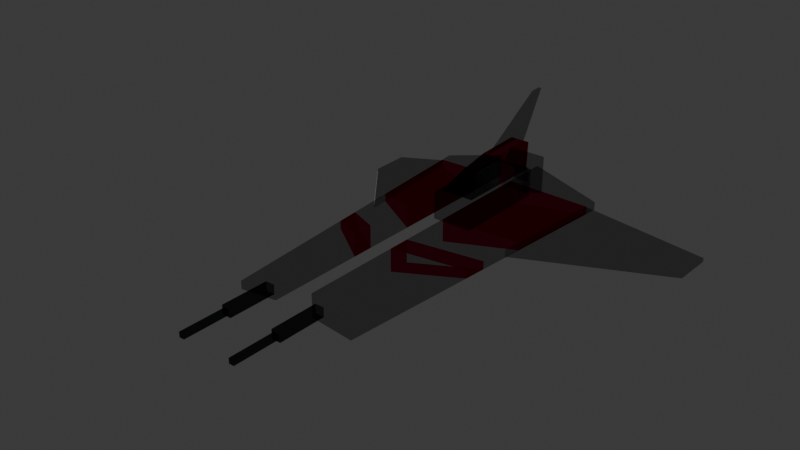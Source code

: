 # Source: nau.blend  (saved by Blender 4.5.90; exported with 4.5.12 LTS)
import bpy
from mathutils import Matrix  # noqa: F401  (used for matrix-valued properties, if any)

bpy.ops.wm.read_factory_settings(use_empty=True)
scene = bpy.context.scene
scene.name = 'Scene'

# ---- collections
col_collection = bpy.data.collections.new('Collection'); scene.collection.children.link(col_collection)

# ---- materials (node trees are filled in below, after node groups)
mat_lambert4sg = bpy.data.materials.new('lambert4SG')
mat_lambert4sg.use_transparency_overlap = False
mat_lambert4sg.show_transparent_back = False
mat_lambert4sg.diffuse_color = (0.07, 0.07, 0.07, 1.0)
mat_lambert4sg.roughness = 1.0
mat_lambert3sg = bpy.data.materials.new('lambert3SG')
mat_lambert3sg.use_transparency_overlap = False
mat_lambert3sg.show_transparent_back = False
mat_lambert3sg.diffuse_color = (0.33, 0.04, 0.04, 1.0)
mat_lambert3sg.roughness = 1.0
mat_lambert2sg = bpy.data.materials.new('lambert2SG')
mat_lambert2sg.use_transparency_overlap = False
mat_lambert2sg.show_transparent_back = False
mat_lambert2sg.diffuse_color = (0.4, 0.4, 0.4, 1.0)
mat_lambert2sg.roughness = 1.0

# ---- material node trees
mat_lambert4sg.use_nodes = True; mat_lambert4sg.node_tree.nodes.clear()
_N = mat_lambert4sg.node_tree.nodes; _L = mat_lambert4sg.node_tree.links
n0 = _N.new('ShaderNodeBsdfPrincipled'); n0.name = 'Principled BSDF'; n0.location = (0, 300)
n0.inputs[0].default_value = (0.06262, 0.06772, 0.07005, 1.0)
n0.inputs[2].default_value = 1.0
n0.inputs[3].default_value = 1.0
n0.inputs[13].default_value = 0.0
n0.inputs[18].default_value = 1.0
n1 = _N.new('ShaderNodeOutputMaterial'); n1.name = 'Material Output'; n1.location = (280, 300)
_L.new(n0.outputs[0], n1.inputs[0])
n1.is_active_output = True
mat_lambert3sg.use_nodes = True; mat_lambert3sg.node_tree.nodes.clear()
_N = mat_lambert3sg.node_tree.nodes; _L = mat_lambert3sg.node_tree.links
n0 = _N.new('ShaderNodeBsdfPrincipled'); n0.name = 'Principled BSDF'; n0.location = (0, 300)
n0.inputs[0].default_value = (0.3308, 0.0, 0.006714, 1.0)
n0.inputs[2].default_value = 1.0
n0.inputs[3].default_value = 1.0
n0.inputs[13].default_value = 0.0
n0.inputs[18].default_value = 1.0
n1 = _N.new('ShaderNodeOutputMaterial'); n1.name = 'Material Output'; n1.location = (280, 300)
_L.new(n0.outputs[0], n1.inputs[0])
n1.is_active_output = True
mat_lambert2sg.use_nodes = True; mat_lambert2sg.node_tree.nodes.clear()
_N = mat_lambert2sg.node_tree.nodes; _L = mat_lambert2sg.node_tree.links
n0 = _N.new('ShaderNodeBsdfPrincipled'); n0.name = 'Principled BSDF'; n0.location = (0, 300)
n0.inputs[0].default_value = (0.4, 0.4, 0.4, 1.0)
n0.inputs[2].default_value = 1.0
n0.inputs[3].default_value = 1.0
n0.inputs[13].default_value = 0.0
n0.inputs[18].default_value = 1.0
n1 = _N.new('ShaderNodeOutputMaterial'); n1.name = 'Material Output'; n1.location = (280, 300)
_L.new(n0.outputs[0], n1.inputs[0])
n1.is_active_output = True

# ---- world
world_world = bpy.data.worlds.new('World'); scene.world = world_world
world_world.use_nodes = True; world_world.node_tree.nodes.clear()
_N = world_world.node_tree.nodes; _L = world_world.node_tree.links
n0 = _N.new('ShaderNodeOutputWorld'); n0.name = 'World Output'; n0.location = (200, 100)
n1 = _N.new('ShaderNodeBackground'); n1.name = 'Background'; n1.location = (-200, 100)
n1.inputs[0].default_value = (0.05088, 0.05088, 0.05088, 1.0)
_L.new(n1.outputs[0], n0.inputs[0])
n0.is_active_output = True
world_world.color = (0.05088, 0.05088, 0.05088)
world_world.sun_shadow_jitter_overblur = 0.0

# ---- meshes
me_lo_poly_spaceship_03_by_liz_reddington = bpy.data.meshes.new('Lo_poly_Spaceship_03_by_Liz_Reddington')
me_lo_poly_spaceship_03_by_liz_reddington.from_pydata([(5.51, -43.86, 0.1977), (3.984, -43.86, 0.1977), (5.51, -43.86, 1.724), (3.984, -43.86, 1.724), (5.51, -35.61, 1.724), (3.984, -35.61, 1.724), (5.51, -35.61, 0.1977), (3.984, -35.61, 0.1977), (5.182, -51.65, 0.526), (4.312, -51.65, 0.526), (5.182, -51.65, 1.396), (4.312, -51.65, 1.396), (5.182, -43.76, 1.396), (4.312, -43.76, 1.396), (5.182, -43.76, 0.526), (4.312, -43.76, 0.526), (-2.918, 8.334, 3.223), (2.918, 8.334, 3.223), (-2.918, 16.4, 3.223), (2.918, 16.4, 3.223), (1.697, 10.45, 6.904), (-1.696, 10.45, 6.904), (-1.696, 18.52, 7.184), (1.697, 18.52, 7.184), (-2.918, 1.089, 3.223), (2.918, 1.089, 3.223), (1.697, 4.981, 5.82), (-1.696, 4.981, 5.82), (13.05, -3.951, -1.234), (31.74, 18.52, -8.041), (13.05, -3.951, -0.06046), (31.74, 18.52, -7.365), (14.58, 16.55, -0.06046), (31.86, 25.69, -7.365), (14.58, 16.55, -1.234), (31.86, 25.69, -8.041), (3.551, -35.83, -0.5669), (10.55, -35.83, -1.358), (3.551, -35.83, 3.264), (10.55, -35.83, 0.0231), (3.551, 18.82, 3.264), (14.98, 18.82, 0.02309), (3.551, 18.82, -0.5669), (14.98, 18.82, -1.358), (14.79, 16.49, 0.02309), (3.551, 10.96, 3.264), (3.551, 10.96, -0.5669), (14.79, 16.49, -1.358), (13.4, -0.6927, 0.02309), (3.551, -6.988, 3.264), (3.551, -6.988, -0.5669), (13.4, -0.6927, -1.358), (12.73, -8.986, 0.02309), (3.551, -15.68, 3.264), (3.551, -15.68, -0.5669), (12.73, -8.986, -1.358), (12.42, -12.79, 0.02309), (3.551, -19.33, 3.264), (3.551, -19.33, -0.5669), (12.42, -12.79, -1.358), (-3.515, -0.1337, -1.555), (3.516, -0.1337, -1.555), (-3.515, -0.1337, 3.301), (3.516, -0.1337, 3.301), (-3.515, 16.91, 3.301), (3.516, 16.91, 3.301), (-3.515, 16.91, -1.555), (3.516, 16.91, -1.555), (-13.05, -3.951, -1.234), (-31.74, 18.52, -8.041), (-13.05, -3.951, -0.06046), (-31.74, 18.52, -7.365), (-14.58, 16.55, -0.06046), (-31.86, 25.69, -7.365), (-14.58, 16.55, -1.234), (-31.86, 25.69, -8.041), (-3.551, -35.83, -0.5669), (-10.55, -35.83, -1.358), (-3.551, -35.83, 3.264), (-10.55, -35.83, 0.0231), (-3.551, 18.82, 3.264), (-14.98, 18.82, 0.02309), (-3.551, 18.82, -0.5669), (-14.98, 18.82, -1.358), (-14.79, 16.49, 0.02309), (-3.551, 10.96, 3.264), (-3.551, 10.96, -0.5669), (-14.79, 16.49, -1.358), (-13.4, -0.6927, 0.02309), (-3.551, -6.988, 3.264), (-3.551, -6.988, -0.5669), (-13.4, -0.6927, -1.358), (-12.73, -8.986, 0.02309), (-3.551, -15.68, 3.264), (-3.551, -15.68, -0.5669), (-12.73, -8.986, -1.358), (-12.42, -12.79, 0.02309), (-3.551, -19.33, 3.264), (-3.551, -19.33, -0.5669), (-12.42, -12.79, -1.358), (-3.959, -43.86, 0.1977), (-5.486, -43.86, 0.1977), (-3.959, -43.86, 1.724), (-5.486, -43.86, 1.724), (-3.959, -35.61, 1.724), (-5.486, -35.61, 1.724), (-3.959, -35.61, 0.1977), (-5.486, -35.61, 0.1977), (-4.288, -51.65, 0.526), (-5.157, -51.65, 0.526), (-4.288, -51.65, 1.396), (-5.157, -51.65, 1.396), (-4.288, -43.76, 1.396), (-5.157, -43.76, 1.396), (-4.288, -43.76, 0.526), (-5.157, -43.76, 0.526), (-2.077, 16.82, -1.33), (2.026, 16.82, -1.33), (-2.077, 16.82, 2.773), (2.026, 16.82, 2.773), (-3.422, 20.98, 4.118), (3.37, 20.98, 4.118), (-3.422, 20.98, -2.674), (3.37, 20.98, -2.674), (-2.162, 20.92, 2.858), (2.11, 20.92, 2.858), (2.11, 20.92, -1.414), (-2.162, 20.92, -1.414), (-1.379, 19.53, 2.075), (1.327, 19.53, 2.075), (1.327, 19.53, -0.6311), (-1.379, 19.53, -0.6311), (-0.7232, 10.45, 6.904), (-0.7232, 18.52, 7.184), (0.7237, 18.52, 7.184), (0.7237, 10.45, 6.904), (-0.2348, 21.86, 14.87), (-0.2348, 23.81, 14.91), (0.2354, 23.81, 14.91), (0.2354, 21.86, 14.87)], [], [(0, 2, 3, 1), (2, 4, 5, 3), (6, 0, 1, 7), (1, 3, 5, 7), (6, 4, 2, 0), (8, 10, 11, 9), (10, 12, 13, 11), (14, 8, 9, 15), (9, 11, 13, 15), (14, 12, 10, 8), (24, 25, 26, 27), (17, 19, 23, 20), (18, 16, 21, 22), (16, 17, 25, 24), (17, 20, 26, 25), (20, 21, 27, 26), (21, 16, 24, 27), (28, 29, 31, 30), (30, 31, 33, 32), (32, 33, 35, 34), (34, 35, 29, 28), (29, 35, 33, 31), (36, 37, 39, 38), (38, 39, 56, 57), (40, 41, 43, 42), (58, 59, 37, 36), (37, 59, 56, 39), (58, 36, 38, 57), (45, 44, 41, 40), (42, 46, 45, 40), (42, 43, 47, 46), (44, 47, 43, 41), (49, 48, 44, 45), (46, 50, 49, 45), (46, 47, 51, 50), (48, 51, 47, 44), (53, 52, 48, 49), (50, 54, 53, 49), (50, 51, 55, 54), (52, 55, 51, 48), (57, 56, 52, 53), (54, 58, 57, 53), (54, 55, 59, 58), (56, 59, 55, 52), (60, 61, 63, 62), (62, 63, 65, 64), (64, 65, 67, 66), (66, 67, 61, 60), (61, 67, 65, 63), (66, 60, 62, 64), (68, 70, 71, 69), (70, 72, 73, 71), (72, 74, 75, 73), (74, 68, 69, 75), (69, 71, 73, 75), (76, 78, 79, 77), (78, 97, 96, 79), (80, 82, 83, 81), (98, 76, 77, 99), (77, 79, 96, 99), (98, 97, 78, 76), (85, 80, 81, 84), (82, 80, 85, 86), (82, 86, 87, 83), (84, 81, 83, 87), (89, 85, 84, 88), (86, 85, 89, 90), (86, 90, 91, 87), (88, 84, 87, 91), (93, 89, 88, 92), (90, 89, 93, 94), (90, 94, 95, 91), (92, 88, 91, 95), (97, 93, 92, 96), (94, 93, 97, 98), (94, 98, 99, 95), (96, 92, 95, 99), (100, 102, 103, 101), (102, 104, 105, 103), (106, 100, 101, 107), (101, 103, 105, 107), (106, 104, 102, 100), (108, 110, 111, 109), (110, 112, 113, 111), (114, 108, 109, 115), (109, 111, 113, 115), (114, 112, 110, 108), (118, 119, 121, 120), (128, 129, 130, 131), (122, 123, 117, 116), (117, 123, 121, 119), (122, 116, 118, 120), (120, 121, 125, 124), (121, 123, 126, 125), (123, 122, 127, 126), (122, 120, 124, 127), (124, 125, 129, 128), (125, 126, 130, 129), (126, 127, 131, 130), (127, 124, 128, 131), (22, 21, 132, 133), (20, 23, 134, 135), (133, 132, 136, 137), (135, 134, 138, 139), (135, 139, 136, 132), (139, 138, 137, 136), (138, 134, 133, 137), (134, 23, 19), (22, 133, 18), (134, 19, 18, 133)])
me_lo_poly_spaceship_03_by_liz_reddington.polygons.foreach_set('use_smooth', [True] * 110)
me_lo_poly_spaceship_03_by_liz_reddington.polygons.foreach_set('material_index', [0, 0, 0, 0, 0, 0, 0, 0, 0, 0, 0, 1, 1, 2, 0, 0, 0, 2, 2, 2, 2, 2, 2, 2, 2, 2, 2, 2, 2, 2, 2, 2, 1, 1, 1, 1, 2, 2, 2, 2, 1, 1, 1, 1, 2, 2, 2, 2, 2, 2, 2, 2, 2, 2, 2, 2, 2, 2, 2, 2, 2, 2, 2, 2, 2, 1, 1, 1, 1, 2, 2, 2, 2, 1, 1, 1, 1, 0, 0, 0, 0, 0, 0, 0, 0, 0, 0, 2, 0, 2, 2, 2, 2, 2, 2, 2, 2, 2, 2, 2, 1, 1, 2, 2, 2, 2, 2, 1, 1, 1])
_k = set([(0, 1), (0, 2), (0, 6), (1, 3), (1, 7), (2, 3), (2, 4), (3, 5), (8, 9), (8, 10), (8, 14), (9, 11), (9, 15), (10, 11), (10, 12), (11, 13), (16, 21), (16, 24), (17, 25), (18, 22), (18, 133), (19, 23), (20, 23), (20, 26), (21, 22), (21, 27), (22, 133), (23, 134), (24, 25), (24, 27), (25, 26), (26, 27), (28, 29), (29, 31), (29, 35), (30, 31), (31, 33), (32, 33), (33, 35), (34, 35), (36, 37), (36, 38), (36, 58), (37, 39), (37, 59), (38, 39), (38, 57), (39, 56), (40, 41), (40, 42), (40, 45), (41, 43), (41, 44), (42, 43), (42, 46), (43, 47), (44, 48), (45, 49), (46, 50), (47, 51), (48, 52), (49, 53), (50, 54), (51, 55), (52, 56), (53, 57), (54, 58), (55, 59), (60, 61), (60, 62), (60, 66), (61, 63), (61, 67), (62, 63), (62, 64), (63, 65), (64, 65), (64, 66), (65, 67), (66, 67), (68, 69), (69, 71), (69, 75), (70, 71), (71, 73), (72, 73), (73, 75), (74, 75), (76, 77), (76, 78), (76, 98), (77, 79), (77, 99), (78, 79), (78, 97), (79, 96), (80, 81), (80, 82), (80, 85), (81, 83), (81, 84), (82, 83), (82, 86), (83, 87), (84, 88), (85, 89), (86, 90), (87, 91), (88, 92), (89, 93), (90, 94), (91, 95), (92, 96), (93, 97), (94, 98), (95, 99), (100, 101), (100, 102), (100, 106), (101, 103), (101, 107), (102, 103), (102, 104), (103, 105), (108, 109), (108, 110), (108, 114), (109, 111), (109, 115), (110, 111), (110, 112), (111, 113), (116, 122), (117, 123), (118, 120), (119, 121), (120, 121), (120, 122), (121, 123), (122, 123), (124, 125), (124, 127), (124, 128), (125, 126), (125, 129), (126, 127), (126, 130), (127, 131), (128, 129), (128, 131), (129, 130), (130, 131), (132, 133), (132, 136), (133, 134), (133, 137), (134, 135), (134, 138), (135, 139), (136, 137), (136, 139), (137, 138), (138, 139)])
me_lo_poly_spaceship_03_by_liz_reddington.attributes.new('sharp_edge', 'BOOLEAN', 'EDGE').data.foreach_set('value', [ (min(e.vertices), max(e.vertices)) in _k for e in me_lo_poly_spaceship_03_by_liz_reddington.edges])
_uv = me_lo_poly_spaceship_03_by_liz_reddington.uv_layers.new(name='UVMap')
_uv.uv.foreach_set('vector', [0.375, 0.0, 0.375, 0.25, 0.625, 0.25, 0.625, 0.0, 0.375, 0.25, 0.375, 0.5, 0.625, 0.5, 0.625, 0.25, 0.375, 0.75, 0.375, 1.0, 0.625, 1.0, 0.625, 0.75, 0.625, 0.0, 0.625, 0.25, 0.875, 0.25, 0.875, 0.0, 0.125, 0.0, 0.125, 0.25, 0.375, 0.25, 0.375, 0.0, 0.375, 0.0, 0.375, 0.25, 0.625, 0.25, 0.625, 0.0, 0.375, 0.25, 0.375, 0.5, 0.625, 0.5, 0.625, 0.25, 0.375, 0.75, 0.375, 1.0, 0.625, 1.0, 0.625, 0.75, 0.625, 0.0, 0.625, 0.25, 0.875, 0.25, 0.875, 0.0, 0.125, 0.0, 0.125, 0.25, 0.375, 0.25, 0.375, 0.0, 0.375, 0.0, 0.625, 0.0, 0.625, 0.07221, 0.375, 0.07221, 0.625, 0.0, 0.875, 0.0, 0.875, 0.07221, 0.625, 0.07221, 0.125, 0.0, 0.375, 0.0, 0.375, 0.07221, 0.125, 0.07221, 0.375, 0.0, 0.625, 0.0, 0.625, 0.0, 0.375, 0.0, 0.625, 0.0, 0.625, 0.07221, 0.625, 0.07221, 0.625, 0.0, 0.625, 0.07221, 0.375, 0.07221, 0.375, 0.07221, 0.625, 0.07221, 0.375, 0.07221, 0.375, 0.0, 0.375, 0.0, 0.375, 0.07221, 0.375, 0.0, 0.625, 0.0, 0.625, 0.25, 0.375, 0.25, 0.375, 0.25, 0.625, 0.25, 0.625, 0.5, 0.375, 0.5, 0.375, 0.5, 0.625, 0.5, 0.625, 0.75, 0.375, 0.75, 0.375, 0.75, 0.625, 0.75, 0.625, 1.0, 0.375, 1.0, 0.625, 0.0, 0.875, 0.0, 0.875, 0.25, 0.625, 0.25, 0.375, 0.0, 0.625, 0.0, 0.625, 0.25, 0.375, 0.25, 0.375, 0.25, 0.625, 0.25, 0.625, 0.3554, 0.375, 0.3554, 0.375, 0.5, 0.625, 0.5, 0.625, 0.75, 0.375, 0.75, 0.375, 0.8946, 0.625, 0.8946, 0.625, 1.0, 0.375, 1.0, 0.625, 0.0, 0.7304, 0.0, 0.7304, 0.25, 0.625, 0.25, 0.2696, 0.0, 0.375, 0.0, 0.375, 0.25, 0.2696, 0.25, 0.375, 0.4893, 0.625, 0.4893, 0.625, 0.5, 0.375, 0.5, 0.125, 0.0, 0.1357, 0.0, 0.1357, 0.25, 0.125, 0.25, 0.375, 0.75, 0.625, 0.75, 0.625, 0.7607, 0.375, 0.7607, 0.8643, 0.25, 0.8643, 0.0, 0.875, 0.0, 0.875, 0.25, 0.375, 0.4107, 0.625, 0.4107, 0.625, 0.4893, 0.375, 0.4893, 0.1357, 0.0, 0.2143, 0.0, 0.2143, 0.25, 0.1357, 0.25, 0.375, 0.7607, 0.625, 0.7607, 0.625, 0.8393, 0.375, 0.8393, 0.7857, 0.25, 0.7857, 0.0, 0.8643, 0.0, 0.8643, 0.25, 0.375, 0.3728, 0.625, 0.3728, 0.625, 0.4107, 0.375, 0.4107, 0.2143, 0.0, 0.2522, 0.0, 0.2522, 0.25, 0.2143, 0.25, 0.375, 0.8393, 0.625, 0.8393, 0.625, 0.8772, 0.375, 0.8772, 0.7478, 0.25, 0.7478, 0.0, 0.7857, 0.0, 0.7857, 0.25, 0.375, 0.3554, 0.625, 0.3554, 0.625, 0.3728, 0.375, 0.3728, 0.2522, 0.0, 0.2696, 0.0, 0.2696, 0.25, 0.2522, 0.25, 0.375, 0.8772, 0.625, 0.8772, 0.625, 0.8946, 0.375, 0.8946, 0.7304, 0.25, 0.7304, 0.0, 0.7478, 0.0, 0.7478, 0.25, 0.375, 0.0, 0.625, 0.0, 0.625, 0.25, 0.375, 0.25, 0.375, 0.25, 0.625, 0.25, 0.625, 0.5, 0.375, 0.5, 0.375, 0.5, 0.625, 0.5, 0.625, 0.75, 0.375, 0.75, 0.375, 0.75, 0.625, 0.75, 0.625, 1.0, 0.375, 1.0, 0.625, 0.0, 0.875, 0.0, 0.875, 0.25, 0.625, 0.25, 0.125, 0.0, 0.375, 0.0, 0.375, 0.25, 0.125, 0.25, 0.375, 0.0, 0.375, 0.25, 0.625, 0.25, 0.625, 0.0, 0.375, 0.25, 0.375, 0.5, 0.625, 0.5, 0.625, 0.25, 0.375, 0.5, 0.375, 0.75, 0.625, 0.75, 0.625, 0.5, 0.375, 0.75, 0.375, 1.0, 0.625, 1.0, 0.625, 0.75, 0.625, 0.0, 0.625, 0.25, 0.875, 0.25, 0.875, 0.0, 0.375, 0.0, 0.375, 0.25, 0.625, 0.25, 0.625, 0.0, 0.375, 0.25, 0.375, 0.3554, 0.625, 0.3554, 0.625, 0.25, 0.375, 0.5, 0.375, 0.75, 0.625, 0.75, 0.625, 0.5, 0.375, 0.8946, 0.375, 1.0, 0.625, 1.0, 0.625, 0.8946, 0.625, 0.0, 0.625, 0.25, 0.7304, 0.25, 0.7304, 0.0, 0.2696, 0.0, 0.2696, 0.25, 0.375, 0.25, 0.375, 0.0, 0.375, 0.4893, 0.375, 0.5, 0.625, 0.5, 0.625, 0.4893, 0.125, 0.0, 0.125, 0.25, 0.1357, 0.25, 0.1357, 0.0, 0.375, 0.75, 0.375, 0.7607, 0.625, 0.7607, 0.625, 0.75, 0.8643, 0.25, 0.875, 0.25, 0.875, 0.0, 0.8643, 0.0, 0.375, 0.4107, 0.375, 0.4893, 0.625, 0.4893, 0.625, 0.4107, 0.1357, 0.0, 0.1357, 0.25, 0.2143, 0.25, 0.2143, 0.0, 0.375, 0.7607, 0.375, 0.8393, 0.625, 0.8393, 0.625, 0.7607, 0.7857, 0.25, 0.8643, 0.25, 0.8643, 0.0, 0.7857, 0.0, 0.375, 0.3728, 0.375, 0.4107, 0.625, 0.4107, 0.625, 0.3728, 0.2143, 0.0, 0.2143, 0.25, 0.2522, 0.25, 0.2522, 0.0, 0.375, 0.8393, 0.375, 0.8772, 0.625, 0.8772, 0.625, 0.8393, 0.7478, 0.25, 0.7857, 0.25, 0.7857, 0.0, 0.7478, 0.0, 0.375, 0.3554, 0.375, 0.3728, 0.625, 0.3728, 0.625, 0.3554, 0.2522, 0.0, 0.2522, 0.25, 0.2696, 0.25, 0.2696, 0.0, 0.375, 0.8772, 0.375, 0.8946, 0.625, 0.8946, 0.625, 0.8772, 0.7304, 0.25, 0.7478, 0.25, 0.7478, 0.0, 0.7304, 0.0, 0.375, 0.0, 0.375, 0.25, 0.625, 0.25, 0.625, 0.0, 0.375, 0.25, 0.375, 0.5, 0.625, 0.5, 0.625, 0.25, 0.375, 0.75, 0.375, 1.0, 0.625, 1.0, 0.625, 0.75, 0.625, 0.0, 0.625, 0.25, 0.875, 0.25, 0.875, 0.0, 0.125, 0.0, 0.125, 0.25, 0.375, 0.25, 0.375, 0.0, 0.375, 0.0, 0.375, 0.25, 0.625, 0.25, 0.625, 0.0, 0.375, 0.25, 0.375, 0.5, 0.625, 0.5, 0.625, 0.25, 0.375, 0.75, 0.375, 1.0, 0.625, 1.0, 0.625, 0.75, 0.625, 0.0, 0.625, 0.25, 0.875, 0.25, 0.875, 0.0, 0.125, 0.0, 0.125, 0.25, 0.375, 0.25, 0.375, 0.0, 0.375, 0.25, 0.625, 0.25, 0.625, 0.5, 0.375, 0.5, 0.375, 0.5, 0.625, 0.5, 0.625, 0.75, 0.375, 0.75, 0.375, 0.75, 0.625, 0.75, 0.625, 1.0, 0.375, 1.0, 0.625, 0.0, 0.875, 0.0, 0.875, 0.25, 0.625, 0.25, 0.125, 0.0, 0.375, 0.0, 0.375, 0.25, 0.125, 0.25, 0.375, 0.5, 0.625, 0.5, 0.625, 0.5, 0.375, 0.5, 0.625, 0.5, 0.625, 0.75, 0.625, 0.75, 0.625, 0.5, 0.625, 0.75, 0.375, 0.75, 0.375, 0.75, 0.625, 0.75, 0.375, 0.75, 0.375, 0.5, 0.375, 0.5, 0.375, 0.75, 0.375, 0.5, 0.625, 0.5, 0.625, 0.5, 0.375, 0.5, 0.625, 0.5, 0.625, 0.75, 0.625, 0.75, 0.625, 0.5, 0.625, 0.75, 0.375, 0.75, 0.375, 0.75, 0.625, 0.75, 0.375, 0.75, 0.375, 0.5, 0.375, 0.5, 0.375, 0.75, 0.0, 0.0, 1.0, 0.0, 1.0, 1.0, 0.0, 1.0, 0.0, 0.0, 1.0, 0.0, 1.0, 1.0, 0.0, 1.0, 0.0, 0.0, 1.0, 0.0, 1.0, 1.0, 0.0, 1.0, 0.0, 0.0, 1.0, 0.0, 1.0, 1.0, 0.0, 1.0, 0.0, 0.0, 0.9988, 0.0, 1.0, 0.03371, 0.003641, 0.1037, 0.0, 0.0, 1.0, 0.0, 1.0, 0.2419, 0.0, 0.2419, 0.002501, 0.0, 1.0, 0.0, 0.9923, 0.1506, 0.0, 0.04894, 0.0, 0.0, 0.2164, 0.0, 0.4881, 1.0, 0.2717, 0.0, 0.4881, 0.0, 0.0, 1.0, 0.1126, 0.0, 1.0, 0.0, 0.5459, 0.9303, 0.0, 0.2307])
me_lo_poly_spaceship_03_by_liz_reddington.materials.append(mat_lambert4sg)
me_lo_poly_spaceship_03_by_liz_reddington.materials.append(mat_lambert3sg)
me_lo_poly_spaceship_03_by_liz_reddington.materials.append(mat_lambert2sg)
me_lo_poly_spaceship_03_by_liz_reddington.update()
me_lo_poly_spaceship_03_by_liz_reddington.normals_split_custom_set([tuple(v) for v in zip(*[iter([0.0, -1.0, 0.0, 0.0, -1.0, 0.0, 0.0, -1.0, 0.0, 0.0, -1.0, 0.0, 0.0, 7.222e-08, 1.0, 0.0, 7.222e-08, 1.0, 0.0, 7.222e-08, 1.0, 0.0, 7.222e-08, 1.0, 0.0, -7.583e-08, -1.0, 0.0, -7.583e-08, -1.0, 0.0, -7.583e-08, -1.0, 0.0, -7.583e-08, -1.0, -1.0, 3.785e-08, 0.0, -1.0, 3.785e-08, 0.0, -1.0, 3.785e-08, 0.0, -1.0, 3.785e-08, 0.0, 1.0, 7.571e-08, 0.0, 1.0, 7.571e-08, 0.0, 1.0, 7.571e-08, 0.0, 1.0, 7.571e-08, 0.0, 0.0, -1.0, 0.0, 0.0, -1.0, 0.0, 0.0, -1.0, 0.0, 0.0, -1.0, 0.0, 0.0, 7.561e-08, 1.0, 0.0, 7.561e-08, 1.0, 0.0, 7.561e-08, 1.0, 0.0, 7.561e-08, 1.0, 0.0, -7.561e-08, -1.0, 0.0, -7.561e-08, -1.0, 0.0, -7.561e-08, -1.0, 0.0, -7.561e-08, -1.0, -1.0, 0.0, 0.0, -1.0, 0.0, 0.0, -1.0, 0.0, 0.0, -1.0, 0.0, 0.0, 1.0, 0.0, 0.0, 1.0, 0.0, 0.0, 1.0, 0.0, 0.0, 1.0, 0.0, 0.0, 0.0, -0.555, 0.8318, 0.0, -0.555, 0.8318, 0.0, -0.555, 0.8318, 0.0, -0.555, 0.8318, 0.9355, -0.02058, 0.3527, 0.9516, -0.005322, 0.3072, 0.9516, -0.005322, 0.3072, 0.9458, -0.01112, 0.3246, -0.9516, -0.005322, 0.3072, -0.9355, -0.02057, 0.3527, -0.9458, -0.01112, 0.3246, -0.9516, -0.005322, 0.3072, 0.0, -9.872e-08, -1.0, 0.0, -9.872e-08, -1.0, 0.0, -9.872e-08, -1.0, 0.0, -9.872e-08, -1.0, 0.9355, -0.02058, 0.3527, 0.9458, -0.01112, 0.3246, 0.9203, -0.03323, 0.3899, 0.9203, -0.03323, 0.3899, 0.0, -0.1943, 0.9809, 0.0, -0.1943, 0.9809, 0.0, -0.1943, 0.9809, 0.0, -0.1943, 0.9809, -0.9458, -0.01112, 0.3246, -0.9355, -0.02058, 0.3527, -0.9203, -0.03323, 0.3899, -0.9203, -0.03323, 0.3899, 0.7688, -0.6395, 0.0, 0.7688, -0.6395, 0.0, 0.7688, -0.6395, 0.0, 0.7688, -0.6395, 0.0, 0.3939, -0.0236, 0.9189, 0.3939, -0.0236, 0.9189, 0.3939, -0.0236, 0.9189, 0.3939, -0.0236, 0.9189, -0.4672, 0.8842, 0.0, -0.4672, 0.8842, 0.0, -0.4672, 0.8842, 0.0, -0.4672, 0.8842, 0.0, -0.3708, 0.02222, -0.9284, -0.3708, 0.02222, -0.9284, -0.3708, 0.02222, -0.9284, -0.3708, 0.02222, -0.9284, 0.9998, -0.01768, 0.0, 0.9998, -0.01768, 0.0, 0.9998, -0.01768, 0.0, 0.9998, -0.01768, 0.0, 1.634e-06, -1.0, 0.0, 1.634e-06, -1.0, 0.0, 1.634e-06, -1.0, 0.0, 1.634e-06, -1.0, 0.0, 0.3845, -0.01814, 0.923, 0.3845, -0.01814, 0.923, 0.3717, -0.01683, 0.9282, 0.3813, -0.01781, 0.9243, 0.0, 1.0, 0.0, 0.0, 1.0, 0.0, 0.0, 1.0, 0.0, 0.0, 1.0, 0.0, -0.1002, 0.004683, -0.995, -0.09717, 0.004394, -0.9953, -0.1012, 0.004772, -0.9949, -0.1012, 0.004772, -0.9949, 0.9967, -0.08069, 0.0, 0.9967, -0.08069, 0.0, 0.9967, -0.08069, 0.0, 0.9967, -0.08069, 0.0, -1.0, -5.164e-10, 0.0, -1.0, 6.62e-09, 0.0, -1.0, 6.62e-09, 0.0, -1.0, -5.164e-10, 0.0, 0.2963, -0.01085, 0.955, 0.2908, -0.009267, 0.9568, 0.2761, -0.005115, 0.9611, 0.2761, -0.005115, 0.9611, -1.0, 2.099e-08, 0.0, -1.0, 1.354e-08, 0.0, -1.0, 1.354e-08, 0.0, -1.0, 2.099e-08, 0.0, -0.06996, 0.001296, -0.9975, -0.06996, 0.001296, -0.9975, -0.07387, 0.00233, -0.9973, -0.07558, 0.002781, -0.9971, 0.9967, -0.08069, 0.0, 0.9967, -0.08069, 0.0, 0.9967, -0.08069, 0.0, 0.9967, -0.08069, 0.0, 0.3145, -0.01244, 0.9492, 0.3048, -0.01206, 0.9523, 0.2908, -0.009267, 0.9568, 0.2963, -0.01085, 0.955, -1.0, 1.354e-08, 0.0, -1.0, -1.778e-09, 0.0, -1.0, -1.778e-09, 0.0, -1.0, 1.354e-08, 0.0, -0.07558, 0.002781, -0.9971, -0.07387, 0.00233, -0.9973, -0.07787, 0.003082, -0.997, -0.08074, 0.003194, -0.9967, 0.9967, -0.08069, 0.0, 0.9967, -0.08069, 0.0, 0.9967, -0.08069, 0.0, 0.9967, -0.08069, 0.0, 0.3387, -0.01368, 0.9408, 0.3329, -0.01324, 0.9429, 0.3048, -0.01206, 0.9523, 0.3145, -0.01244, 0.9492, -1.0, -1.778e-09, 0.0, -1.0, -8.647e-09, 0.0, -1.0, -8.647e-09, 0.0, -1.0, -1.778e-09, 0.0, -0.08074, 0.003194, -0.9967, -0.07787, 0.003082, -0.997, -0.08585, 0.003415, -0.9963, -0.08764, 0.003545, -0.9961, 0.9967, -0.08069, 0.0, 0.9967, -0.08069, 0.0, 0.9967, -0.08069, 0.0, 0.9967, -0.08069, 0.0, 0.3813, -0.01781, 0.9243, 0.3717, -0.01683, 0.9282, 0.3329, -0.01324, 0.9429, 0.3387, -0.01368, 0.9408, -1.0, -8.647e-09, 0.0, -1.0, -5.164e-10, 0.0, -1.0, -5.164e-10, 0.0, -1.0, -8.647e-09, 0.0, -0.08764, 0.003545, -0.9961, -0.08585, 0.003415, -0.9963, -0.09717, 0.004394, -0.9953, -0.1002, 0.004683, -0.995, 0.9967, -0.08069, 0.0, 0.9967, -0.08069, 0.0, 0.9967, -0.08069, 0.0, 0.9967, -0.08069, 0.0, 0.0, -1.0, 7.682e-08, 0.0, -1.0, 7.682e-08, 0.0, -1.0, 7.682e-08, 0.0, -1.0, 7.682e-08, 0.0, 6.994e-08, 1.0, 0.0, 6.994e-08, 1.0, 0.0, 6.994e-08, 1.0, 0.0, 6.994e-08, 1.0, 0.0, 1.0, 0.0, 0.0, 1.0, 0.0, 0.0, 1.0, 0.0, 0.0, 1.0, 0.0, 0.0, -7.693e-08, -1.0, 0.0, -7.693e-08, -1.0, 0.0, -7.693e-08, -1.0, 0.0, -7.693e-08, -1.0, 1.0, -4.552e-09, 0.0, 1.0, -4.552e-09, 0.0, 1.0, -4.552e-09, 0.0, 1.0, -4.552e-09, 0.0, -1.0, -4.544e-09, 0.0, -1.0, -4.544e-09, 0.0, -1.0, -4.544e-09, 0.0, -1.0, -4.544e-09, 0.0, -0.7688, -0.6395, 0.0, -0.7688, -0.6395, 0.0, -0.7688, -0.6395, 0.0, -0.7688, -0.6395, 0.0, -0.3939, -0.0236, 0.9189, -0.3939, -0.0236, 0.9189, -0.3939, -0.0236, 0.9189, -0.3939, -0.0236, 0.9189, 0.4672, 0.8842, 0.0, 0.4672, 0.8842, 0.0, 0.4672, 0.8842, 0.0, 0.4672, 0.8842, 0.0, 0.3708, 0.02222, -0.9284, 0.3708, 0.02222, -0.9284, 0.3708, 0.02222, -0.9284, 0.3708, 0.02222, -0.9284, -0.9998, -0.01768, 0.0, -0.9998, -0.01768, 0.0, -0.9998, -0.01768, 0.0, -0.9998, -0.01768, 0.0, -1.634e-06, -1.0, 0.0, -1.634e-06, -1.0, 0.0, -1.634e-06, -1.0, 0.0, -1.634e-06, -1.0, 0.0, -0.3845, -0.01814, 0.923, -0.3813, -0.01781, 0.9243, -0.3717, -0.01683, 0.9282, -0.3845, -0.01814, 0.923, 0.0, 1.0, 0.0, 0.0, 1.0, 0.0, 0.0, 1.0, 0.0, 0.0, 1.0, 0.0, 0.1002, 0.004683, -0.995, 0.1012, 0.004772, -0.9949, 0.1012, 0.004772, -0.9949, 0.09717, 0.004394, -0.9953, -0.9967, -0.08069, 0.0, -0.9967, -0.08069, 0.0, -0.9967, -0.08069, 0.0, -0.9967, -0.08069, 0.0, 1.0, 0.0, 0.0, 1.0, 0.0, 0.0, 1.0, 0.0, 0.0, 1.0, 0.0, 0.0, -0.2963, -0.01085, 0.955, -0.2761, -0.005115, 0.9611, -0.2761, -0.005115, 0.9611, -0.2908, -0.009267, 0.9568, 1.0, 3.165e-08, 0.0, 1.0, 3.165e-08, 0.0, 1.0, 1.583e-08, 0.0, 1.0, 1.583e-08, 0.0, 0.06996, 0.001296, -0.9975, 0.07558, 0.002781, -0.9971, 0.07387, 0.00233, -0.9973, 0.06996, 0.001296, -0.9975, -0.9967, -0.08069, 0.0, -0.9967, -0.08069, 0.0, -0.9967, -0.08069, 0.0, -0.9967, -0.08069, 0.0, -0.3145, -0.01244, 0.9492, -0.2963, -0.01085, 0.955, -0.2908, -0.009267, 0.9568, -0.3048, -0.01206, 0.9523, 1.0, 1.583e-08, 0.0, 1.0, 1.583e-08, 0.0, 1.0, 0.0, 0.0, 1.0, 0.0, 0.0, 0.07558, 0.002781, -0.9971, 0.08074, 0.003194, -0.9967, 0.07787, 0.003082, -0.997, 0.07387, 0.00233, -0.9973, -0.9967, -0.08069, 0.0, -0.9967, -0.08069, 0.0, -0.9967, -0.08069, 0.0, -0.9967, -0.08069, 0.0, -0.3387, -0.01369, 0.9408, -0.3145, -0.01244, 0.9492, -0.3048, -0.01206, 0.9523, -0.3329, -0.01324, 0.9429, 1.0, 0.0, 0.0, 1.0, 0.0, 0.0, 1.0, 0.0, 0.0, 1.0, 0.0, 0.0, 0.08074, 0.003194, -0.9967, 0.08764, 0.003545, -0.9961, 0.08585, 0.003415, -0.9963, 0.07787, 0.003082, -0.997, -0.9967, -0.08069, 0.0, -0.9967, -0.08069, 0.0, -0.9967, -0.08069, 0.0, -0.9967, -0.08069, 0.0, -0.3813, -0.01781, 0.9243, -0.3387, -0.01369, 0.9408, -0.3329, -0.01324, 0.9429, -0.3717, -0.01683, 0.9282, 1.0, 0.0, 0.0, 1.0, 0.0, 0.0, 1.0, 0.0, 0.0, 1.0, 0.0, 0.0, 0.08764, 0.003545, -0.9961, 0.1002, 0.004683, -0.995, 0.09717, 0.004394, -0.9953, 0.08585, 0.003415, -0.9963, -0.9967, -0.08069, 0.0, -0.9967, -0.08069, 0.0, -0.9967, -0.08069, 0.0, -0.9967, -0.08069, 0.0, 0.0, -1.0, 0.0, 0.0, -1.0, 0.0, 0.0, -1.0, 0.0, 0.0, -1.0, 0.0, 0.0, 7.222e-08, 1.0, 0.0, 7.222e-08, 1.0, 0.0, 7.222e-08, 1.0, 0.0, 7.222e-08, 1.0, 0.0, -7.583e-08, -1.0, 0.0, -7.583e-08, -1.0, 0.0, -7.583e-08, -1.0, 0.0, -7.583e-08, -1.0, -1.0, 0.0, 0.0, -1.0, 0.0, 0.0, -1.0, 0.0, 0.0, -1.0, 0.0, 0.0, 1.0, 3.785e-08, 0.0, 1.0, 3.785e-08, 0.0, 1.0, 3.785e-08, 0.0, 1.0, 3.785e-08, 0.0, 0.0, -1.0, 0.0, 0.0, -1.0, 0.0, 0.0, -1.0, 0.0, 0.0, -1.0, 0.0, 0.0, 7.561e-08, 1.0, 0.0, 7.561e-08, 1.0, 0.0, 7.561e-08, 1.0, 0.0, 7.561e-08, 1.0, 0.0, -7.561e-08, -1.0, 0.0, -7.561e-08, -1.0, 0.0, -7.561e-08, -1.0, 0.0, -7.561e-08, -1.0, -1.0, 0.0, 0.0, -1.0, 0.0, 0.0, -1.0, 0.0, 0.0, -1.0, 0.0, 0.0, 1.0, 0.0, 0.0, 1.0, 0.0, 0.0, 1.0, 0.0, 0.0, 1.0, 0.0, 0.0, 0.0, -0.3074, 0.9516, 0.0, -0.3074, 0.9516, 0.0, -0.3074, 0.9516, 0.0, -0.3074, 0.9516, 0.0, 1.0, 0.0, 0.0, 1.0, 0.0, 0.0, 1.0, 0.0, 0.0, 1.0, 0.0, 0.0, -0.3074, -0.9516, 0.0, -0.3074, -0.9516, 0.0, -0.3074, -0.9516, 0.0, -0.3074, -0.9516, 0.9516, -0.3074, 0.0, 0.9516, -0.3074, 0.0, 0.9516, -0.3074, 0.0, 0.9516, -0.3074, 0.0, -0.9516, -0.3074, 0.0, -0.9516, -0.3074, 0.0, -0.9516, -0.3074, 0.0, -0.9516, -0.3074, 0.0, 0.02742, 0.9992, -0.02742, -0.02742, 0.9992, -0.02742, -0.02742, 0.9992, -0.02742, 0.02742, 0.9992, -0.02742, -0.02742, 0.9992, -0.02742, -0.02742, 0.9992, 0.02742, -0.02742, 0.9992, 0.02742, -0.02742, 0.9992, -0.02742, -0.02742, 0.9992, 0.02742, 0.02742, 0.9992, 0.02742, 0.02742, 0.9992, 0.02742, -0.02742, 0.9992, 0.02742, 0.02742, 0.9992, 0.02742, 0.02742, 0.9992, -0.02742, 0.02742, 0.9992, -0.02742, 0.02742, 0.9992, 0.02742, 0.0, 0.4932, -0.8699, 0.0, 0.4932, -0.8699, 0.0, 0.4932, -0.8699, 0.0, 0.4932, -0.8699, -0.8699, 0.4932, 0.0, -0.8699, 0.4932, 0.0, -0.8699, 0.4932, 0.0, -0.8699, 0.4932, 0.0, 0.0, 0.4932, 0.8699, 0.0, 0.4932, 0.8699, 0.0, 0.4932, 0.8699, 0.0, 0.4932, 0.8699, 0.8699, 0.4932, 0.0, 0.8699, 0.4932, 0.0, 0.8699, 0.4932, 0.0, 0.8699, 0.4932, 0.0, 0.0, -0.03461, 0.9994, 0.0, -0.03461, 0.9994, 0.0, -0.03461, 0.9994, 0.0, -0.03461, 0.9994, 0.0, -0.03461, 0.9994, 0.0, -0.03461, 0.9994, 0.0, -0.03461, 0.9994, 0.0, -0.03461, 0.9994, -0.9979, -0.002074, 0.06431, -0.9979, -0.002074, 0.06431, -0.9979, -0.002074, 0.06431, -0.9979, -0.002074, 0.06431, 0.9979, -0.002074, 0.06431, 0.9979, -0.002074, 0.06431, 0.9979, -0.002074, 0.06431, 0.9979, -0.002074, 0.06431, 0.0, -0.5725, 0.8199, 0.0, -0.5725, 0.8199, 0.0, -0.5725, 0.8199, 0.0, -0.5725, 0.8199, 0.0, -0.02233, 0.9998, 0.0, -0.02233, 0.9998, 0.0, -0.02233, 0.9998, 0.0, -0.02233, 0.9998, 0.0, 0.8257, -0.5642, 0.0, 0.8257, -0.5642, 0.0, 0.8257, -0.5642, 0.0, 0.8257, -0.5642, 0.0, 0.8809, -0.4732, 0.0, 0.8809, -0.4732, 0.0, 0.8809, -0.4732, 0.0, 0.8809, -0.4732, 0.0, 0.8809, -0.4732, 0.0, 0.8809, -0.4732, 0.0, 0.8809, -0.4732, 0.0, 0.8809, -0.4732, 0.0, 0.8809, -0.4732, 0.0, 0.8809, -0.4732])] * 3)])

# ---- objects
ob_lo_poly_spaceship_03_by_liz_reddington = bpy.data.objects.new('Lo_poly_Spaceship_03_by_Liz_Reddington', me_lo_poly_spaceship_03_by_liz_reddington)

# ---- transforms, parenting, visibility, modifiers, constraints
ob_lo_poly_spaceship_03_by_liz_reddington.location = (0.0, 0.0, 0.0)

# ---- collection membership
col_collection.objects.link(ob_lo_poly_spaceship_03_by_liz_reddington)

# ---- scene / render settings (as saved in the file)
scene.frame_start = 1; scene.frame_end = 250; scene.frame_set(-1)
scene.render.engine = 'BLENDER_EEVEE_NEXT'
bpy.context.view_layer.update()

# ---- added for rendering (the .blend has no active camera and no usable light): camera, sun
cam_auto = bpy.data.cameras.new('AutoCamera')
cam_auto.lens = 50.0
cam_auto.sensor_width = 36.0
cam_auto.clip_end = 1669.31
ob_auto_camera = bpy.data.objects.new('AutoCamera', cam_auto)
scene.collection.objects.link(ob_auto_camera)
ob_auto_camera.location = (95.1183, -127.121, 79.5306)
ob_auto_camera.rotation_euler = (1.09748, -7.21219e-08, 0.694738)
scene.camera = ob_auto_camera
light_auto_sun = bpy.data.lights.new('AutoSun', 'SUN')
light_auto_sun.energy = 3.0
light_auto_sun.angle = 0.0523599
ob_auto_sun = bpy.data.objects.new('AutoSun', light_auto_sun)
scene.collection.objects.link(ob_auto_sun)
ob_auto_sun.rotation_euler = (0.872665, 0.174533, 0.523599)
bpy.context.view_layer.update()
